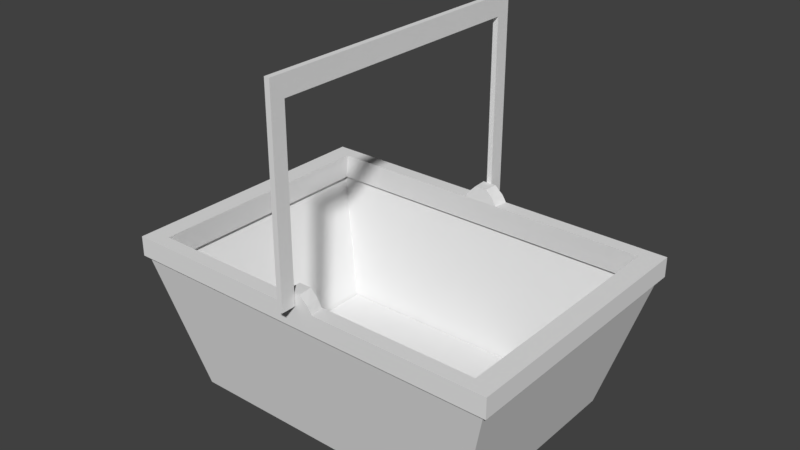 # Source: basket2.blend  (saved by Blender 2.77.0; exported with 4.5.12 LTS)
import bpy
from mathutils import Matrix  # noqa: F401  (used for matrix-valued properties, if any)

bpy.ops.wm.read_factory_settings(use_empty=True)
scene = bpy.context.scene
scene.name = 'Scene'

# ---- collections
col_collection_1 = bpy.data.collections.new('Collection 1'); scene.collection.children.link(col_collection_1)

# ---- materials (node trees are filled in below, after node groups)
mat_basket2 = bpy.data.materials.new('basket2')
mat_basket2.alpha_threshold = 0.0
mat_basket2.use_transparent_shadow = False
mat_basket2.roughness = 0.5
mat_basket2.specular_intensity = 1.0

# ---- material node trees

# ---- world
world_world = bpy.data.worlds.new('World'); scene.world = world_world
world_world.color = (0.05088, 0.05088, 0.05088)
world_world.use_sun_shadow = False
world_world.sun_shadow_jitter_overblur = 0.0
world_world.cycles.sampling_method = 'MANUAL'

# ---- meshes
me_plane = bpy.data.meshes.new('Plane')
me_plane.from_pydata([(-0.3, -0.21, 0.0), (0.3, -0.21, 0.0), (-0.3, 0.21, 0.0), (0.3, 0.21, 0.0), (-0.378, 0.2646, 0.2756), (-0.378, -0.2646, 0.2756), (0.378, -0.2646, 0.2756), (0.378, 0.2646, 0.2756), (-0.3893, 0.2725, 0.2756), (-0.3893, -0.2725, 0.2756), (0.3893, -0.2725, 0.2756), (0.3893, 0.2725, 0.2756), (-0.3893, 0.2725, 0.3156), (-0.3893, -0.2725, 0.3156), (0.3893, -0.2725, 0.3156), (0.3893, 0.2725, 0.3156), (-0.3483, 0.2438, 0.3156), (-0.3483, -0.2438, 0.3156), (0.3483, -0.2438, 0.3156), (0.3483, 0.2438, 0.3156), (-0.3589, 0.2512, 0.2605), (-0.3589, -0.2512, 0.2605), (0.3589, -0.2512, 0.2605), (0.3589, 0.2512, 0.2605), (0.0005, -0.21, 0.0), (0.0005, 0.21, 0.0), (0.00128, -0.2646, 0.2756), (0.00128, 0.2646, 0.2756), (0.001393, -0.2725, 0.2756), (0.001393, 0.2725, 0.2756), (-0.03893, -0.2725, 0.3156), (-0.03893, 0.2725, 0.3156), (-0.03483, -0.2438, 0.3156), (-0.03483, 0.2438, 0.3156), (-0.03589, -0.2512, 0.2605), (-0.03589, 0.2512, 0.2605), (0.04172, -0.2725, 0.3156), (0.03679, -0.2438, 0.3156), (0.03806, -0.2512, 0.2605), (0.04172, 0.2725, 0.3156), (0.03679, 0.2438, 0.3156), (0.03806, 0.2512, 0.2605), (0.03303, 0.2725, 0.3292), (-0.03033, 0.2725, 0.3292), (0.02916, 0.2438, 0.3292), (-0.0271, 0.2438, 0.3292), (-0.03033, -0.2725, 0.3292), (-0.0271, -0.2438, 0.3292), (0.03303, -0.2725, 0.3292), (0.02916, -0.2438, 0.3292), (0.01543, 0.2725, 0.3447), (-0.01291, 0.2725, 0.3447), (0.0137, 0.2438, 0.3447), (-0.01147, 0.2438, 0.3447), (-0.01291, -0.2725, 0.3447), (-0.01147, -0.2438, 0.3447), (0.01543, -0.2725, 0.3447), (0.0137, -0.2438, 0.3447), (-0.0054, -0.3028, 0.72), (0.0054, -0.3028, 0.72), (-0.0054, 0.3028, 0.72), (0.0054, 0.3028, 0.72), (-0.0054, -0.3028, 0.32), (0.0054, -0.3028, 0.32), (-0.0054, 0.3028, 0.32), (0.0054, 0.3028, 0.32), (0.0054, 0.2725, 0.32), (-0.0054, 0.2725, 0.32), (0.0054, 0.2725, 0.68), (-0.0054, 0.2725, 0.68), (0.0054, -0.274, 0.32), (-0.0054, -0.274, 0.32), (-0.0054, -0.274, 0.68), (0.0054, -0.274, 0.68), (-0.3026, 0.2118, -0.00117), (-0.3026, -0.2118, -0.00117), (0.3025, -0.2118, -0.00117), (0.3025, 0.2118, -0.00117), (0.0005017, 0.2118, -0.00117), (-0.3812, 0.2668, 0.2768), (-0.3812, -0.2668, 0.2768), (0.3812, -0.2668, 0.2768), (0.3812, 0.2668, 0.2768), (0.001288, 0.2668, 0.2768), (0.0005017, -0.2118, -0.00117), (0.001288, -0.2668, 0.2768), (-0.294, -0.2058, 0.01), (0.294, -0.2058, 0.01), (-0.294, 0.2058, 0.01), (0.294, 0.2058, 0.01), (0.0004951, -0.2058, 0.01), (0.0004951, 0.2058, 0.01), (-0.2965, 0.2075, -0.00117), (-0.2965, -0.2075, -0.00117), (0.2965, -0.2075, -0.00117), (0.2965, 0.2075, -0.00117), (0.0004968, 0.2075, -0.00117), (-0.3736, 0.2615, 0.2768), (-0.3736, -0.2615, 0.2768), (0.3736, -0.2615, 0.2768), (0.3736, 0.2615, 0.2768), (0.001268, 0.2615, 0.2768), (0.0004968, -0.2075, -0.00117), (0.001268, -0.2615, 0.2768)], [], [(24, 25, 3, 1), (6, 7, 11, 10), (1, 3, 77, 76), (4, 5, 9, 8), (27, 4, 8, 29), (26, 6, 10, 28), (10, 11, 15, 14), (8, 9, 13, 12), (29, 8, 12, 31), (28, 10, 14, 36), (31, 12, 16, 33), (36, 14, 18, 37), (14, 15, 19, 18), (12, 13, 17, 16), (18, 19, 23, 22), (16, 17, 21, 20), (33, 16, 20, 35), (37, 18, 22, 38), (17, 32, 34, 21), (40, 33, 35, 41), (13, 30, 32, 17), (39, 31, 43, 42), (9, 28, 30, 13), (29, 31, 39), (5, 26, 28, 9), (0, 24, 84, 75), (0, 2, 25, 24), (3, 25, 78, 77), (7, 27, 29, 11), (11, 29, 39, 15), (15, 39, 40, 19), (19, 40, 41, 23), (32, 37, 38, 34), (33, 40, 44, 45), (28, 36, 30), (49, 47, 55, 57), (48, 49, 57, 56), (40, 39, 42, 44), (37, 32, 47, 49), (32, 30, 46, 47), (36, 37, 49, 48), (30, 36, 48, 46), (31, 33, 45, 43), (50, 51, 53, 52), (54, 56, 57, 55), (43, 45, 53, 51), (45, 44, 52, 53), (44, 42, 50, 52), (46, 48, 56, 54), (47, 46, 54, 55), (42, 43, 51, 50), (61, 65, 64, 60), (70, 63, 62, 71), (69, 60, 64, 67), (73, 68, 61, 59), (72, 69, 68, 73), (65, 66, 67, 64), (59, 61, 60, 58), (58, 60, 69, 72), (70, 71, 72, 73), (66, 65, 61, 68), (63, 59, 58, 62), (63, 70, 73, 59), (58, 72, 71, 62), (67, 66, 68, 69), (76, 77, 82, 81), (74, 75, 80, 79), (78, 74, 79, 83), (84, 76, 81, 85), (75, 84, 85, 80), (77, 78, 83, 82), (25, 2, 74, 78), (24, 1, 76, 84), (2, 0, 75, 74), (90, 87, 89, 91), (87, 94, 95, 89), (86, 93, 102, 90), (86, 90, 91, 88), (89, 95, 96, 91), (94, 99, 100, 95), (92, 97, 98, 93), (96, 101, 97, 92), (102, 103, 99, 94), (93, 98, 103, 102), (95, 100, 101, 96), (91, 96, 92, 88), (90, 102, 94, 87), (88, 92, 93, 86)])
_uv = me_plane.uv_layers.new(name='UVMap')
_uv.uv.foreach_set('vector', [0.2783, 0.4998, 1.659e-08, 0.4998, 0.0, 0.3609, 0.2783, 0.3609, 0.3559, 0.3557, 0.3559, 0.005256, 0.3611, 0.0, 0.3611, 0.3609, 0.2783, 0.3609, 0.0, 0.3609, 0.0, 0.3609, 0.2783, 0.3609, 0.005259, 0.005256, 0.005259, 0.3557, 3.317e-08, 0.3609, 0.0, 3.315e-08, 0.1812, 0.005256, 0.005259, 0.005256, 0.0, 3.315e-08, 0.1812, 1.658e-08, 0.1812, 0.3557, 0.3559, 0.3557, 0.3611, 0.3609, 0.1812, 0.3609, 1.0, 0.401, 1.0, 0.7619, 0.9815, 0.7619, 0.9815, 0.401, 0.1012, 0.6391, 0.1012, 1.0, 0.08274, 1.0, 0.08274, 0.6391, 0.03195, 0.8189, 0.03195, 1.0, 0.01346, 1.0, 0.01346, 0.8376, 0.9496, 0.5808, 0.9496, 0.401, 0.968, 0.401, 0.968, 0.5621, 0.5236, 0.7619, 0.3611, 0.7619, 0.3802, 0.7429, 0.5255, 0.7429, 0.5278, 0.401, 0.689, 0.401, 0.67, 0.42, 0.5255, 0.42, 0.689, 0.401, 0.689, 0.7619, 0.67, 0.7429, 0.67, 0.42, 0.3611, 0.7619, 0.3611, 0.401, 0.3802, 0.42, 0.3802, 0.7429, 0.05781, 0.9668, 0.05781, 0.644, 0.08274, 0.6391, 0.08274, 0.9717, 0.03195, 0.9668, 0.03195, 0.644, 0.05781, 0.6391, 0.05781, 0.9717, 0.3434, 0.5434, 0.3434, 0.6887, 0.3176, 0.6936, 0.3176, 0.5439, 0.2917, 0.5102, 0.2917, 0.3658, 0.3176, 0.3609, 0.3176, 0.5096, 0.2917, 0.6887, 0.2917, 0.5434, 0.3176, 0.5439, 0.3176, 0.6936, 0.3434, 0.5102, 0.3434, 0.5434, 0.3176, 0.5439, 0.3176, 0.5096, 0.3611, 0.401, 0.5236, 0.401, 0.5255, 0.42, 0.3802, 0.42, 0.01346, 0.8002, 0.01346, 0.8376, 0.007202, 0.8336, 0.007202, 0.8042, 0.9496, 0.7619, 0.9496, 0.5808, 0.968, 0.5995, 0.968, 0.7619, 0.03195, 0.8189, 0.01346, 0.8376, 0.01346, 0.8002, 0.005259, 0.3557, 0.1812, 0.3557, 0.1812, 0.3609, 3.317e-08, 0.3609, 0.2783, 0.6391, 0.2783, 0.4998, 0.2783, 0.4998, 0.2783, 0.6391, 0.2783, 0.6391, 4.146e-08, 0.6391, 1.659e-08, 0.4998, 0.2783, 0.4998, 0.0, 0.3609, 1.659e-08, 0.4998, 1.659e-08, 0.4998, 0.0, 0.3609, 0.3559, 0.005256, 0.1812, 0.005256, 0.1812, 1.658e-08, 0.3611, 0.0, 0.03195, 0.6391, 0.03195, 0.8189, 0.01346, 0.8002, 0.01346, 0.6391, 0.689, 0.7619, 0.5278, 0.7619, 0.5255, 0.7429, 0.67, 0.7429, 0.3434, 0.3658, 0.3434, 0.5102, 0.3176, 0.5096, 0.3176, 0.3609, 0.2917, 0.5434, 0.2917, 0.5102, 0.3176, 0.5096, 0.3176, 0.5439, 0.3434, 0.5434, 0.3434, 0.5102, 0.3497, 0.5138, 0.3497, 0.5398, 0.9496, 0.5808, 0.968, 0.5621, 0.968, 0.5995, 0.2855, 0.5138, 0.2855, 0.5398, 0.2783, 0.5326, 0.2783, 0.5209, 0.1593, 0.6604, 0.1402, 0.6586, 0.1402, 0.6514, 0.1593, 0.6522, 0.1886, 0.6581, 0.1886, 0.6391, 0.1945, 0.6391, 0.1945, 0.6581, 0.2917, 0.5102, 0.2917, 0.5434, 0.2855, 0.5398, 0.2855, 0.5138, 0.174, 0.6581, 0.1739, 0.6391, 0.1806, 0.6391, 0.1806, 0.6581, 0.1946, 0.6581, 0.1945, 0.6391, 0.2005, 0.6391, 0.2005, 0.6581, 0.968, 0.5995, 0.968, 0.5621, 0.9743, 0.5661, 0.9743, 0.5955, 0.1593, 0.6581, 0.1594, 0.6391, 0.166, 0.6391, 0.1659, 0.6581, 0.1402, 0.6472, 0.1402, 0.6604, 0.1212, 0.6597, 0.1212, 0.648, 0.1593, 0.6391, 0.1593, 0.6522, 0.1402, 0.6514, 0.1402, 0.6397, 0.1659, 0.6581, 0.166, 0.6391, 0.1739, 0.6391, 0.1739, 0.6581, 0.3497, 0.5398, 0.3497, 0.5138, 0.3569, 0.5209, 0.3569, 0.5326, 0.1212, 0.6409, 0.1402, 0.6391, 0.1402, 0.6472, 0.1212, 0.648, 0.9743, 0.5955, 0.9743, 0.5661, 0.9815, 0.5743, 0.9815, 0.5874, 0.1806, 0.6581, 0.1806, 0.6391, 0.1886, 0.6391, 0.1886, 0.6581, 0.007202, 0.8042, 0.007202, 0.8336, 0.0, 0.8255, 0.0, 0.8124, 0.1012, 0.8245, 0.1012, 0.6391, 0.1062, 0.6391, 0.1062, 0.8245, 0.2055, 0.6581, 0.2055, 0.6391, 0.2105, 0.6391, 0.2105, 0.6581, 0.5652, 0.02005, 0.5466, 0.0, 0.7321, 3.315e-08, 0.7321, 0.02005, 0.3797, 0.01905, 0.3797, 0.3809, 0.3611, 0.401, 0.3611, 0.0, 0.996, 0.0, 0.996, 0.3619, 0.991, 0.3619, 0.991, 0.0, 0.2005, 0.6591, 0.2005, 0.6391, 0.2055, 0.6391, 0.2055, 0.6591, 0.986, 0.401, 0.986, 0.0, 0.991, 0.0, 0.991, 0.401, 0.5466, 0.401, 0.5466, 0.0, 0.5652, 0.02005, 0.5652, 0.3819, 0.1112, 0.6391, 0.1162, 0.6391, 0.1162, 0.8059, 0.1112, 0.8059, 0.5466, 0.3809, 0.5466, 0.401, 0.3611, 0.401, 0.3797, 0.3809, 0.1062, 0.8245, 0.1062, 0.6391, 0.1112, 0.6391, 0.1112, 0.8245, 0.5466, 3.315e-08, 0.5466, 0.01905, 0.3797, 0.01905, 0.3611, 0.0, 0.5466, 0.401, 0.5652, 0.3819, 0.7321, 0.3819, 0.7321, 0.401, 0.1162, 0.6391, 0.1212, 0.6391, 0.1212, 0.8059, 0.1162, 0.8059, 0.9496, 0.4371, 0.9496, 0.7153, 0.8193, 0.7514, 0.8193, 0.401, 0.8624, 0.3143, 0.8624, 0.03616, 0.986, 0.0, 0.986, 0.3504, 0.8193, 0.576, 0.8193, 0.7153, 0.689, 0.7514, 0.689, 0.5756, 0.7321, 0.175, 0.7321, 0.03616, 0.8624, 0.0, 0.8624, 0.1746, 0.7321, 0.3143, 0.7321, 0.175, 0.8624, 0.1746, 0.8624, 0.3504, 0.8193, 0.4371, 0.8193, 0.576, 0.689, 0.5756, 0.689, 0.401, 1.659e-08, 0.4998, 4.146e-08, 0.6391, 4.146e-08, 0.6391, 1.659e-08, 0.4998, 0.2783, 0.4998, 0.2783, 0.3609, 0.2783, 0.3609, 0.2783, 0.4998, 4.146e-08, 0.6391, 0.2783, 0.6391, 0.2783, 0.6391, 4.146e-08, 0.6391, 0.2783, 0.4998, 0.2783, 0.3609, 0.0, 0.3609, 1.659e-08, 0.4998, 0.2783, 0.3609, 0.2783, 0.3609, 0.0, 0.3609, 0.0, 0.3609, 0.2783, 0.6391, 0.2783, 0.6391, 0.2783, 0.4998, 0.2783, 0.4998, 0.2783, 0.6391, 0.2783, 0.4998, 1.659e-08, 0.4998, 4.146e-08, 0.6391, 0.0, 0.3609, 0.0, 0.3609, 1.659e-08, 0.4998, 1.659e-08, 0.4998, 0.9496, 0.4371, 0.8193, 0.401, 0.8193, 0.7514, 0.9496, 0.7153, 0.8624, 0.3143, 0.986, 0.3504, 0.986, 0.0, 0.8624, 0.03616, 0.8193, 0.576, 0.689, 0.5756, 0.689, 0.7514, 0.8193, 0.7153, 0.7321, 0.175, 0.8624, 0.1746, 0.8624, 0.0, 0.7321, 0.03616, 0.7321, 0.3143, 0.8624, 0.3504, 0.8624, 0.1746, 0.7321, 0.175, 0.8193, 0.4371, 0.689, 0.401, 0.689, 0.5756, 0.8193, 0.576, 1.659e-08, 0.4998, 1.659e-08, 0.4998, 4.146e-08, 0.6391, 4.146e-08, 0.6391, 0.2783, 0.4998, 0.2783, 0.4998, 0.2783, 0.3609, 0.2783, 0.3609, 4.146e-08, 0.6391, 4.146e-08, 0.6391, 0.2783, 0.6391, 0.2783, 0.6391])
me_plane.materials.append(mat_basket2)
me_plane.use_remesh_preserve_volume = False
me_plane.use_remesh_preserve_attributes = False
me_plane.use_mirror_vertex_groups = False
me_plane.update()

# ---- objects
ob_plane = bpy.data.objects.new('Plane', me_plane)

# ---- transforms, parenting, visibility, modifiers, constraints
ob_plane.location = (0.0, 0.0, 0.0)
ob_plane.lineart.crease_threshold = 0.0

# ---- collection membership
col_collection_1.objects.link(ob_plane)

# ---- scene / render settings (as saved in the file)
scene.frame_start = 1; scene.frame_end = 250; scene.frame_set(1)
scene.render.engine = 'BLENDER_EEVEE_NEXT'
scene.render.resolution_percentage = 50
scene.render.dither_intensity = 0.0
scene.cycles.use_denoising = False
scene.cycles.samples = 128
scene.cycles.sampling_pattern = 'TABULATED_SOBOL'
scene.cycles.light_sampling_threshold = 0.0
scene.cycles.use_adaptive_sampling = False
scene.cycles.use_light_tree = False
scene.cycles.blur_glossy = 0.0
scene.cycles.sample_clamp_indirect = 0.0
scene.view_settings.view_transform = 'Standard'
bpy.context.view_layer.update()

# ---- added for rendering (the .blend has no active camera and no usable light): camera, sun
cam_auto = bpy.data.cameras.new('AutoCamera')
cam_auto.lens = 50.0
cam_auto.sensor_width = 36.0
cam_auto.clip_end = 1000.0
ob_auto_camera = bpy.data.objects.new('AutoCamera', cam_auto)
scene.collection.objects.link(ob_auto_camera)
ob_auto_camera.location = (1.13056, -1.35667, 1.26387)
ob_auto_camera.rotation_euler = (1.09748, -7.21219e-08, 0.694738)
scene.camera = ob_auto_camera
light_auto_sun = bpy.data.lights.new('AutoSun', 'SUN')
light_auto_sun.energy = 3.0
light_auto_sun.angle = 0.0523599
ob_auto_sun = bpy.data.objects.new('AutoSun', light_auto_sun)
scene.collection.objects.link(ob_auto_sun)
ob_auto_sun.rotation_euler = (0.872665, 0.174533, 0.523599)
bpy.context.view_layer.update()
